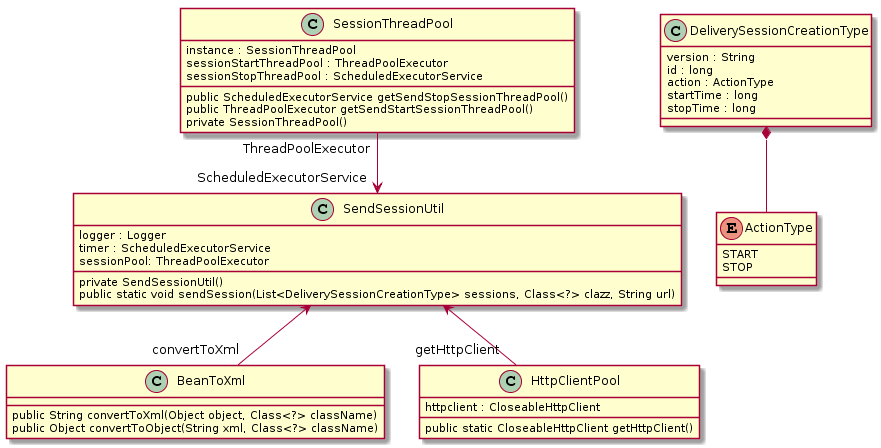

The diagram above was rendered by PlantUML. Its source (embedded in the PNG):
@startuml
class BeanToXml{
  public String convertToXml(Object object, Class<?> className)
  public Object convertToObject(String xml, Class<?> className)
}
class DeliverySessionCreationType {
  version : String
  id : long
  action : ActionType
  startTime : long
  stopTime : long
}
enum ActionType {
  START
  STOP
}
class HttpClientPool {
  httpclient : CloseableHttpClient
  public static CloseableHttpClient getHttpClient()
}
class SessionThreadPool {
  instance : SessionThreadPool
  sessionStartThreadPool : ThreadPoolExecutor
  sessionStopThreadPool : ScheduledExecutorService
  public ScheduledExecutorService getSendStopSessionThreadPool()
  public ThreadPoolExecutor getSendStartSessionThreadPool()
  private SessionThreadPool()
}
class SendSessionUtil {
  logger : Logger
  timer : ScheduledExecutorService
  sessionPool: ThreadPoolExecutor
  private SendSessionUtil()
  public static void sendSession(List<DeliverySessionCreationType> sessions, Class<?> clazz, String url)
}
DeliverySessionCreationType *-- ActionType
SessionThreadPool "ThreadPoolExecutor" -d-> "ScheduledExecutorService" SendSessionUtil
BeanToXml "convertToXml" -u-> SendSessionUtil
HttpClientPool "getHttpClient" -u-> SendSessionUtil
@enduml